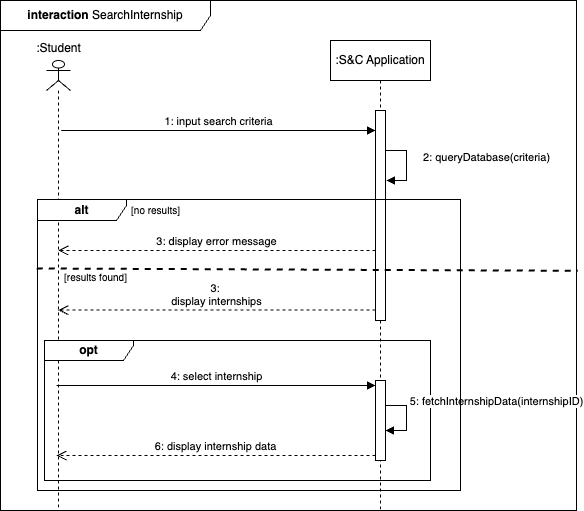

The diagram above was exported from draw.io. Its source (the exported page's mxGraphModel, read from the mxfile embedded in the PNG):
<mxGraphModel dx="1194" dy="615" grid="1" gridSize="10" guides="1" tooltips="1" connect="1" arrows="1" fold="1" page="1" pageScale="1" pageWidth="827" pageHeight="1169" math="0" shadow="0">
  <root>
    <mxCell id="0" />
    <mxCell id="1" parent="0" />
    <mxCell id="nT_P8pg0NKh-KBYoYBDa-1" value="&lt;b&gt;interaction&lt;/b&gt; SearchInternship" style="shape=umlFrame;whiteSpace=wrap;html=1;pointerEvents=0;recursiveResize=0;container=1;collapsible=0;width=210;height=30;" parent="1" vertex="1">
      <mxGeometry x="34" y="40" width="576" height="510" as="geometry" />
    </mxCell>
    <mxCell id="q1BCWV2Ln1VZfNT4oNLa-4" value=":S&amp;amp;C Application" style="shape=umlLifeline;perimeter=lifelinePerimeter;whiteSpace=wrap;html=1;container=1;dropTarget=0;collapsible=0;recursiveResize=0;outlineConnect=0;portConstraint=eastwest;newEdgeStyle={&quot;curved&quot;:0,&quot;rounded&quot;:0};" parent="nT_P8pg0NKh-KBYoYBDa-1" vertex="1">
      <mxGeometry x="330" y="40" width="100" height="470" as="geometry" />
    </mxCell>
    <mxCell id="q1BCWV2Ln1VZfNT4oNLa-6" value="" style="html=1;points=[[0,0,0,0,5],[0,1,0,0,-5],[1,0,0,0,5],[1,1,0,0,-5]];perimeter=orthogonalPerimeter;outlineConnect=0;targetShapes=umlLifeline;portConstraint=eastwest;newEdgeStyle={&quot;curved&quot;:0,&quot;rounded&quot;:0};" parent="q1BCWV2Ln1VZfNT4oNLa-4" vertex="1">
      <mxGeometry x="45" y="70" width="10" height="210" as="geometry" />
    </mxCell>
    <mxCell id="q1BCWV2Ln1VZfNT4oNLa-3" value="" style="shape=umlLifeline;perimeter=lifelinePerimeter;whiteSpace=wrap;html=1;container=1;dropTarget=0;collapsible=0;recursiveResize=0;outlineConnect=0;portConstraint=eastwest;newEdgeStyle={&quot;curved&quot;:0,&quot;rounded&quot;:0};participant=umlActor;size=30;" parent="nT_P8pg0NKh-KBYoYBDa-1" vertex="1">
      <mxGeometry x="46" y="60" width="24" height="450" as="geometry" />
    </mxCell>
    <mxCell id="q1BCWV2Ln1VZfNT4oNLa-7" value="1: input search criteria" style="html=1;verticalAlign=bottom;endArrow=block;curved=0;rounded=0;entryX=0;entryY=0;entryDx=0;entryDy=5;" parent="nT_P8pg0NKh-KBYoYBDa-1" edge="1">
      <mxGeometry relative="1" as="geometry">
        <mxPoint x="60.700000000000045" y="130.0000000000001" as="sourcePoint" />
        <mxPoint x="375" y="130.0000000000001" as="targetPoint" />
      </mxGeometry>
    </mxCell>
    <mxCell id="q1BCWV2Ln1VZfNT4oNLa-8" value="3:&amp;nbsp;&lt;div&gt;display internships&lt;/div&gt;" style="html=1;verticalAlign=bottom;endArrow=open;dashed=1;endSize=8;curved=0;rounded=0;exitX=0;exitY=1;exitDx=0;exitDy=-5;" parent="nT_P8pg0NKh-KBYoYBDa-1" edge="1">
      <mxGeometry relative="1" as="geometry">
        <mxPoint x="57.700000000000045" y="309.5999999999999" as="targetPoint" />
        <mxPoint x="375" y="309.5999999999999" as="sourcePoint" />
      </mxGeometry>
    </mxCell>
    <mxCell id="q1BCWV2Ln1VZfNT4oNLa-13" value="2: queryDatabase(criteria)" style="html=1;verticalAlign=bottom;endArrow=block;curved=0;rounded=0;" parent="nT_P8pg0NKh-KBYoYBDa-1" edge="1">
      <mxGeometry x="0.0327" y="80" relative="1" as="geometry">
        <mxPoint x="385" y="150" as="sourcePoint" />
        <mxPoint x="386" y="180" as="targetPoint" />
        <Array as="points">
          <mxPoint x="406" y="150" />
          <mxPoint x="406" y="180" />
        </Array>
        <mxPoint as="offset" />
      </mxGeometry>
    </mxCell>
    <mxCell id="q1BCWV2Ln1VZfNT4oNLa-15" value="&lt;b&gt;opt&lt;/b&gt;" style="shape=umlFrame;whiteSpace=wrap;html=1;pointerEvents=0;width=89;height=20;" parent="nT_P8pg0NKh-KBYoYBDa-1" vertex="1">
      <mxGeometry x="44" y="340" width="386" height="140" as="geometry" />
    </mxCell>
    <mxCell id="q1BCWV2Ln1VZfNT4oNLa-16" value="" style="html=1;points=[[0,0,0,0,5],[0,1,0,0,-5],[1,0,0,0,5],[1,1,0,0,-5]];perimeter=orthogonalPerimeter;outlineConnect=0;targetShapes=umlLifeline;portConstraint=eastwest;newEdgeStyle={&quot;curved&quot;:0,&quot;rounded&quot;:0};" parent="nT_P8pg0NKh-KBYoYBDa-1" vertex="1">
      <mxGeometry x="375" y="380" width="10" height="80" as="geometry" />
    </mxCell>
    <mxCell id="q1BCWV2Ln1VZfNT4oNLa-17" value="4: select internship" style="html=1;verticalAlign=bottom;endArrow=block;curved=0;rounded=0;entryX=0;entryY=0;entryDx=0;entryDy=5;" parent="nT_P8pg0NKh-KBYoYBDa-1" target="q1BCWV2Ln1VZfNT4oNLa-16" edge="1">
      <mxGeometry relative="1" as="geometry">
        <mxPoint x="56" y="385" as="sourcePoint" />
      </mxGeometry>
    </mxCell>
    <mxCell id="q1BCWV2Ln1VZfNT4oNLa-18" value="6: display internship data" style="html=1;verticalAlign=bottom;endArrow=open;dashed=1;endSize=8;curved=0;rounded=0;exitX=0;exitY=1;exitDx=0;exitDy=-5;" parent="nT_P8pg0NKh-KBYoYBDa-1" source="q1BCWV2Ln1VZfNT4oNLa-16" edge="1">
      <mxGeometry relative="1" as="geometry">
        <mxPoint x="56" y="455" as="targetPoint" />
      </mxGeometry>
    </mxCell>
    <mxCell id="q1BCWV2Ln1VZfNT4oNLa-20" value="5:&amp;nbsp;fetchInternshipData(internshipID)" style="html=1;verticalAlign=bottom;endArrow=block;curved=0;rounded=0;" parent="nT_P8pg0NKh-KBYoYBDa-1" source="q1BCWV2Ln1VZfNT4oNLa-16" target="q1BCWV2Ln1VZfNT4oNLa-16" edge="1">
      <mxGeometry x="-0.2239" y="90" relative="1" as="geometry">
        <mxPoint x="380" y="385" as="sourcePoint" />
        <mxPoint x="679" y="405" as="targetPoint" />
        <Array as="points">
          <mxPoint x="406" y="405" />
          <mxPoint x="406" y="430" />
        </Array>
        <mxPoint as="offset" />
      </mxGeometry>
    </mxCell>
    <mxCell id="q1BCWV2Ln1VZfNT4oNLa-22" value=":Student" style="text;html=1;align=center;verticalAlign=middle;resizable=0;points=[];autosize=1;strokeColor=none;fillColor=none;" parent="nT_P8pg0NKh-KBYoYBDa-1" vertex="1">
      <mxGeometry x="23" y="33" width="70" height="30" as="geometry" />
    </mxCell>
    <mxCell id="q1BCWV2Ln1VZfNT4oNLa-23" value="&lt;b&gt;alt&lt;/b&gt;" style="shape=umlFrame;whiteSpace=wrap;html=1;pointerEvents=0;width=89;height=21;" parent="nT_P8pg0NKh-KBYoYBDa-1" vertex="1">
      <mxGeometry x="37" y="199" width="423" height="291" as="geometry" />
    </mxCell>
    <mxCell id="q1BCWV2Ln1VZfNT4oNLa-26" value="3: display error message" style="html=1;verticalAlign=bottom;endArrow=open;dashed=1;endSize=8;curved=0;rounded=0;exitX=0;exitY=1;exitDx=0;exitDy=-5;" parent="nT_P8pg0NKh-KBYoYBDa-1" edge="1">
      <mxGeometry relative="1" as="geometry">
        <mxPoint x="57.700000000000045" y="249.9999999999999" as="targetPoint" />
        <mxPoint x="375" y="249.9999999999999" as="sourcePoint" />
      </mxGeometry>
    </mxCell>
    <mxCell id="q1BCWV2Ln1VZfNT4oNLa-28" value="" style="endArrow=none;dashed=1;html=2;rounded=0;exitX=-0.001;exitY=0.157;exitDx=0;exitDy=0;exitPerimeter=0;strokeWidth=2;entryX=1.002;entryY=0.53;entryDx=0;entryDy=0;entryPerimeter=0;" parent="nT_P8pg0NKh-KBYoYBDa-1" target="nT_P8pg0NKh-KBYoYBDa-1" edge="1">
      <mxGeometry width="50" height="50" relative="1" as="geometry">
        <mxPoint x="36.297000000000025" y="267.9770000000001" as="sourcePoint" />
        <mxPoint x="576" y="272" as="targetPoint" />
      </mxGeometry>
    </mxCell>
    <mxCell id="q1BCWV2Ln1VZfNT4oNLa-29" value="&lt;font style=&quot;font-size: 10px;&quot;&gt;[no results]&lt;/font&gt;" style="text;html=1;align=center;verticalAlign=middle;resizable=0;points=[];autosize=1;strokeColor=none;fillColor=none;" parent="nT_P8pg0NKh-KBYoYBDa-1" vertex="1">
      <mxGeometry x="120" y="195" width="70" height="30" as="geometry" />
    </mxCell>
    <mxCell id="q1BCWV2Ln1VZfNT4oNLa-31" value="&lt;font style=&quot;font-size: 10px;&quot;&gt;[results found]&lt;/font&gt;" style="text;html=1;align=center;verticalAlign=middle;resizable=0;points=[];autosize=1;strokeColor=none;fillColor=none;" parent="nT_P8pg0NKh-KBYoYBDa-1" vertex="1">
      <mxGeometry x="50" y="262" width="90" height="30" as="geometry" />
    </mxCell>
  </root>
</mxGraphModel>